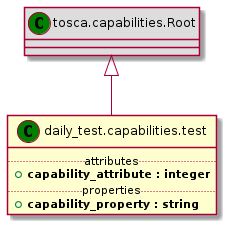

The diagram above was rendered by PlantUML. Its source (embedded in the PNG):
@startuml
set namespaceSeparator none
class "tosca.capabilities.Root" << (C,green) >> #DDDDDD
"tosca.capabilities.Root" <|-- "daily_test.capabilities.test"
class "daily_test.capabilities.test" << (C,green) >> {
.. attributes ..
+<b>capability_attribute : integer
.. properties ..
+<b>capability_property : string
}
@enduml